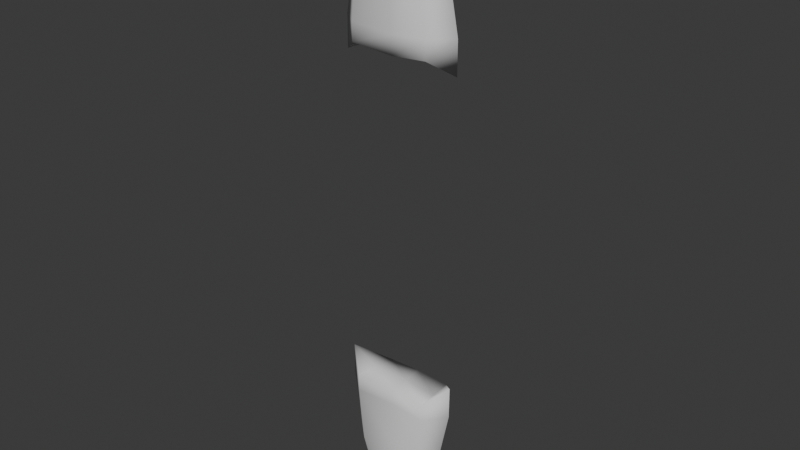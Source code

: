 # Source: ARCHPIECE1tallerHorizontalWall.blend  (saved by Blender 5.0.118; exported with 4.5.12 LTS)
import bpy
from mathutils import Matrix  # noqa: F401  (used for matrix-valued properties, if any)

bpy.ops.wm.read_factory_settings(use_empty=True)
scene = bpy.context.scene
scene.name = 'Scene'

# ---- collections
col_collection = bpy.data.collections.new('Collection'); scene.collection.children.link(col_collection)

# ---- world
world_world = bpy.data.worlds.new('World'); scene.world = world_world
world_world.use_nodes = True; world_world.node_tree.nodes.clear()
_N = world_world.node_tree.nodes; _L = world_world.node_tree.links
n0 = _N.new('ShaderNodeOutputWorld'); n0.name = 'World Output'; n0.location = (300, 300)
n1 = _N.new('ShaderNodeBackground'); n1.name = 'Background'; n1.location = (10, 300)
n1.inputs[0].default_value = (0.05088, 0.05088, 0.05088, 1.0)
_L.new(n1.outputs[0], n0.inputs[0])
n0.is_active_output = True
world_world.color = (0.05088, 0.05088, 0.05088)
world_world.sun_shadow_jitter_overblur = 0.0

# ---- meshes
me_plane_002 = bpy.data.meshes.new('Plane.002')
me_plane_002.from_pydata([(0.139, -0.1214, 0.6017), (0.07704, -0.09612, 0.8084), (0.06679, -0.0821, 0.8884), (0.1162, -0.008917, 0.8937), (0.2239, -0.006457, 0.5711), (0.1731, -0.008392, 0.7938), (-0.02513, 0.113, 0.5442), (-0.03297, 0.0832, 0.8075), (-0.03751, 0.06276, 0.8988), (-0.3222, -0.006286, 0.5757), (-0.2812, -0.0075, 0.7969), (-0.2214, -0.007893, 0.8949), (-0.0157, -0.1337, 0.5157), (-0.02758, -0.1076, 0.7925), (-0.03512, -0.08342, 0.8933), (-0.2092, -0.1207, 0.6077), (-0.1737, -0.09373, 0.8117), (0.005658, -0.008912, 0.9438), (-0.1538, -0.08118, 0.891), (-0.1627, 0.1064, 0.5909), (-0.1455, 0.084, 0.7804), (-0.1347, 0.0678, 0.8705), (0.1278, 0.1095, 0.6), (0.08662, 0.08531, 0.7876), (0.06277, 0.06997, 0.8778), (0.1855, -0.1165, 0.3136), (0.2779, -0.005638, 0.3084), (-0.01528, 0.1053, 0.3039), (-0.3696, -0.005618, 0.3092), (-0.007464, -0.1176, 0.2991), (-0.2415, -0.1164, 0.3146), (-0.1818, 0.1016, 0.3073), (0.172, 0.105, 0.3133), (0.2789, -0.005634, 0.1326), (-0.01523, 0.1057, 0.2052), (-0.3707, -0.005614, 0.1334), (-0.007399, -0.118, 0.2005), (-0.2422, -0.1168, 0.2157), (-0.1823, 0.102, 0.2084), (0.1726, 0.1053, 0.2144), (0.1862, -0.1168, 0.2147), (-0.2125, -0.00841, 0.2121), (-0.01125, -0.008096, 0.2028), (0.1796, -0.008527, 0.2146), (0.139, -0.1214, -2.008), (0.07704, -0.09612, -2.214), (0.06679, -0.0821, -2.294), (0.1162, -0.008917, -2.3), (0.2239, -0.006457, -1.977), (0.1731, -0.008392, -2.2), (-0.02513, 0.113, -1.95), (-0.03297, 0.0832, -2.214), (-0.03751, 0.06276, -2.305), (-0.3222, -0.006286, -1.982), (-0.2812, -0.0075, -2.203), (-0.2214, -0.007893, -2.301), (-0.0157, -0.1337, -1.922), (-0.02758, -0.1076, -2.199), (-0.03512, -0.08342, -2.299), (-0.2092, -0.1207, -2.014), (-0.1737, -0.09373, -2.218), (0.005658, -0.008912, -2.35), (-0.1538, -0.08118, -2.297), (-0.1627, 0.1064, -1.997), (-0.1455, 0.084, -2.186), (-0.1347, 0.0678, -2.277), (0.1278, 0.1095, -2.006), (0.08662, 0.08531, -2.194), (0.06277, 0.06997, -2.284), (0.1855, -0.1165, -1.72), (0.2779, -0.005638, -1.714), (-0.01528, 0.1053, -1.71), (-0.3696, -0.005618, -1.715), (-0.007464, -0.1176, -1.705), (-0.2415, -0.1164, -1.721), (-0.1818, 0.1016, -1.713), (0.172, 0.105, -1.719), (0.2789, -0.005634, -1.539), (-0.01523, 0.1057, -1.611), (-0.3707, -0.005614, -1.539), (-0.007399, -0.118, -1.606), (-0.2422, -0.1168, -1.622), (-0.1823, 0.102, -1.614), (0.1726, 0.1053, -1.62), (0.1862, -0.1168, -1.621), (-0.2125, -0.00841, -1.618), (-0.01125, -0.008096, -1.609), (0.1796, -0.008527, -1.621)], [], [(6, 19, 20, 7), (0, 4, 5, 1), (4, 22, 23, 5), (10, 16, 18, 11), (31, 28, 9, 19), (19, 9, 10, 20), (20, 10, 11, 21), (17, 14, 2, 3), (8, 17, 3, 24), (5, 23, 24, 3), (16, 10, 9, 15), (13, 1, 2, 14), (27, 31, 19, 6), (12, 0, 1, 13), (29, 25, 0, 12), (11, 18, 14, 17), (22, 6, 7, 23), (32, 27, 6, 22), (5, 3, 2, 1), (16, 13, 14, 18), (15, 12, 13, 16), (30, 29, 12, 15), (23, 7, 8, 24), (25, 26, 4, 0), (21, 11, 17, 8), (7, 20, 21, 8), (40, 33, 26, 25), (37, 36, 29, 30), (22, 4, 26, 32), (39, 34, 27, 32), (36, 40, 25, 29), (34, 38, 31, 27), (15, 9, 28, 30), (38, 35, 28, 31), (33, 40, 43), (30, 28, 35, 37), (32, 26, 33, 39), (35, 38, 41), (41, 42, 36, 37), (42, 43, 40, 36), (34, 39, 43, 42), (38, 34, 42, 41), (37, 35, 41), (39, 33, 43), (50, 63, 64, 51), (44, 48, 49, 45), (48, 66, 67, 49), (54, 60, 62, 55), (75, 72, 53, 63), (63, 53, 54, 64), (64, 54, 55, 65), (61, 58, 46, 47), (52, 61, 47, 68), (49, 67, 68, 47), (60, 54, 53, 59), (57, 45, 46, 58), (71, 75, 63, 50), (56, 44, 45, 57), (73, 69, 44, 56), (55, 62, 58, 61), (66, 50, 51, 67), (76, 71, 50, 66), (49, 47, 46, 45), (60, 57, 58, 62), (59, 56, 57, 60), (74, 73, 56, 59), (67, 51, 52, 68), (69, 70, 48, 44), (65, 55, 61, 52), (51, 64, 65, 52), (84, 77, 70, 69), (81, 80, 73, 74), (66, 48, 70, 76), (83, 78, 71, 76), (80, 84, 69, 73), (78, 82, 75, 71), (59, 53, 72, 74), (82, 79, 72, 75), (77, 84, 87), (74, 72, 79, 81), (76, 70, 77, 83), (79, 82, 85), (85, 86, 80, 81), (86, 87, 84, 80), (78, 83, 87, 86), (82, 78, 86, 85), (81, 79, 85), (83, 77, 87)])
me_plane_002.polygons.foreach_set('use_smooth', [True] * 88)
_k = {(0, 12): 1.0, (1, 13): 1.0, (2, 14): 1.0, (6, 22): 1.0, (7, 23): 1.0, (8, 24): 1.0, (9, 19): 1.0, (10, 20): 1.0, (11, 21): 1.0, (12, 15): 1.0, (13, 16): 1.0, (14, 18): 1.0, (9, 15): 1.0, (10, 16): 1.0, (11, 18): 1.0, (6, 19): 1.0, (7, 20): 1.0, (8, 21): 1.0, (4, 22): 1.0, (5, 23): 1.0, (3, 24): 1.0, (0, 1): 0.43, (4, 5): 1.0, (6, 7): 1.0, (9, 10): 0.76, (15, 16): 1.0, (19, 20): 1.0, (22, 23): 1.0, (4, 26): 1.0, (6, 27): 1.0, (9, 28): 1.0, (12, 29): 1.0, (15, 30): 1.0, (19, 31): 1.0, (22, 32): 1.0, (0, 4): 1.0, (1, 5): 1.0, (2, 3): 1.0, (1, 2): 0.43, (3, 5): 1.0, (7, 8): 1.0, (10, 11): 0.76, (16, 18): 1.0, (20, 21): 1.0, (23, 24): 1.0, (0, 25): 0.43, (26, 33): 1.0, (27, 34): 1.0, (28, 35): 1.0, (29, 36): 1.0, (30, 37): 1.0, (31, 38): 1.0, (32, 39): 1.0, (25, 40): 0.43, (44, 56): 1.0, (45, 57): 1.0, (46, 58): 1.0, (50, 66): 1.0, (51, 67): 1.0, (52, 68): 1.0, (53, 63): 1.0, (54, 64): 1.0, (55, 65): 1.0, (56, 59): 1.0, (57, 60): 1.0, (58, 62): 1.0, (53, 59): 1.0, (54, 60): 1.0, (55, 62): 1.0, (50, 63): 1.0, (51, 64): 1.0, (52, 65): 1.0, (48, 66): 1.0, (49, 67): 1.0, (47, 68): 1.0, (44, 45): 0.43, (48, 49): 1.0, (50, 51): 1.0, (53, 54): 0.76, (59, 60): 1.0, (63, 64): 1.0, (66, 67): 1.0, (48, 70): 1.0, (50, 71): 1.0, (53, 72): 1.0, (56, 73): 1.0, (59, 74): 1.0, (63, 75): 1.0, (66, 76): 1.0, (44, 48): 1.0, (45, 49): 1.0, (46, 47): 1.0, (45, 46): 0.43, (47, 49): 1.0, (51, 52): 1.0, (54, 55): 0.76, (60, 62): 1.0, (64, 65): 1.0, (67, 68): 1.0, (44, 69): 0.43, (70, 77): 1.0, (71, 78): 1.0, (72, 79): 1.0, (73, 80): 1.0, (74, 81): 1.0, (75, 82): 1.0, (76, 83): 1.0, (69, 84): 0.43}
me_plane_002.attributes.new('crease_edge', 'FLOAT', 'EDGE').data.foreach_set('value', [_k.get((min(e.vertices), max(e.vertices)), 0.0) for e in me_plane_002.edges])
_uv = me_plane_002.uv_layers.new(name='UVMap')
_uv.uv.foreach_set('vector', [0.6698, 0.7358, 0.7043, 0.7358, 0.7084, 0.8253, 0.6735, 0.8253, 0.5194, 0.7358, 0.5775, 0.7358, 0.58, 0.8253, 0.5181, 0.8253, 0.5775, 0.7358, 0.6359, 0.7358, 0.6402, 0.8253, 0.58, 0.8253, 0.3751, 0.8253, 0.437, 0.8253, 0.4372, 0.8567, 0.3747, 0.8567, 0.3019, 0.6622, 0.3723, 0.6684, 0.372, 0.7358, 0.3019, 0.7358, 0.3019, 0.7358, 0.372, 0.7358, 0.3751, 0.8253, 0.306, 0.8253, 0.306, 0.8253, 0.3751, 0.8253, 0.3747, 0.8567, 0.3082, 0.8567, 0.4996, 0.956, 0.4834, 0.8567, 0.5211, 0.8567, 0.58, 0.8567, 0.6743, 0.8567, 0.4996, 0.956, 0.58, 0.8567, 0.641, 0.8567, 0.58, 0.8253, 0.6402, 0.8253, 0.641, 0.8567, 0.58, 0.8567, 0.437, 0.8253, 0.3751, 0.8253, 0.372, 0.7358, 0.4351, 0.7358, 0.4848, 0.8253, 0.5181, 0.8253, 0.5211, 0.8567, 0.4834, 0.8567, 0.6692, 0.6684, 0.7043, 0.6622, 0.7043, 0.7358, 0.6698, 0.7358, 0.4834, 0.7358, 0.5194, 0.7358, 0.5181, 0.8253, 0.4848, 0.8253, 0.4838, 0.6684, 0.5197, 0.6684, 0.5194, 0.7358, 0.4834, 0.7358, 0.3747, 0.8567, 0.4372, 0.8567, 0.4834, 0.8567, 0.4996, 0.956, 0.6359, 0.7358, 0.6698, 0.7358, 0.6735, 0.8253, 0.6402, 0.8253, 0.635, 0.6684, 0.6692, 0.6684, 0.6698, 0.7358, 0.6359, 0.7358, 0.58, 0.8253, 0.58, 0.8567, 0.5211, 0.8567, 0.5181, 0.8253, 0.437, 0.8253, 0.4848, 0.8253, 0.4834, 0.8567, 0.4372, 0.8567, 0.4351, 0.7358, 0.4834, 0.7358, 0.4848, 0.8253, 0.437, 0.8253, 0.4354, 0.6684, 0.4838, 0.6684, 0.4834, 0.7358, 0.4351, 0.7358, 0.6402, 0.8253, 0.6735, 0.8253, 0.6743, 0.8567, 0.641, 0.8567, 0.5197, 0.6684, 0.5772, 0.6684, 0.5775, 0.7358, 0.5194, 0.7358, 0.3082, 0.8567, 0.3747, 0.8567, 0.4996, 0.956, 0.6743, 0.8567, 0.6735, 0.8253, 0.7084, 0.8253, 0.7106, 0.8567, 0.6743, 0.8567, 0.5197, 0.6652, 0.5772, 0.6652, 0.5772, 0.6684, 0.5197, 0.6684, 0.4354, 0.6652, 0.4838, 0.6652, 0.4838, 0.6684, 0.4354, 0.6684, 0.6359, 0.7358, 0.5775, 0.7358, 0.5772, 0.6684, 0.635, 0.6684, 0.635, 0.6652, 0.6692, 0.6652, 0.6692, 0.6684, 0.635, 0.6684, 0.4838, 0.6652, 0.5197, 0.6652, 0.5197, 0.6684, 0.4838, 0.6684, 0.6692, 0.6652, 0.7043, 0.6591, 0.7043, 0.6622, 0.6692, 0.6684, 0.4351, 0.7358, 0.372, 0.7358, 0.3723, 0.6684, 0.4354, 0.6684, 0.3019, 0.6591, 0.3723, 0.6652, 0.3723, 0.6684, 0.3019, 0.6622, 0.5772, 0.6652, 0.5197, 0.6652, 0.5759, 0.6652, 0.4354, 0.6684, 0.3723, 0.6684, 0.3723, 0.6652, 0.4354, 0.6652, 0.635, 0.6684, 0.5772, 0.6684, 0.5772, 0.6652, 0.635, 0.6652, 0.3723, 0.6652, 0.3019, 0.6591, 0.3692, 0.6622, 0.3692, 0.6622, 0.5749, 0.6652, 0.4838, 0.6652, 0.4354, 0.6652, 0.5749, 0.6652, 0.5759, 0.6652, 0.5197, 0.6652, 0.4838, 0.6652, 0.6692, 0.6652, 0.635, 0.6652, 0.5759, 0.6652, 0.5749, 0.6652, 0.3019, 0.6591, 0.6692, 0.6652, 0.5749, 0.6652, 0.3692, 0.6622, 0.4354, 0.6652, 0.3723, 0.6652, 0.3692, 0.6622, 0.635, 0.6652, 0.5772, 0.6652, 0.5759, 0.6652, 0.6698, 0.7358, 0.7043, 0.7358, 0.7084, 0.8253, 0.6735, 0.8253, 0.5194, 0.7358, 0.5775, 0.7358, 0.58, 0.8253, 0.5181, 0.8253, 0.5775, 0.7358, 0.6359, 0.7358, 0.6402, 0.8253, 0.58, 0.8253, 0.3751, 0.8253, 0.437, 0.8253, 0.4372, 0.8567, 0.3747, 0.8567, 0.3019, 0.6622, 0.3723, 0.6684, 0.372, 0.7358, 0.3019, 0.7358, 0.3019, 0.7358, 0.372, 0.7358, 0.3751, 0.8253, 0.306, 0.8253, 0.306, 0.8253, 0.3751, 0.8253, 0.3747, 0.8567, 0.3082, 0.8567, 0.4996, 0.956, 0.4834, 0.8567, 0.5211, 0.8567, 0.58, 0.8567, 0.6743, 0.8567, 0.4996, 0.956, 0.58, 0.8567, 0.641, 0.8567, 0.58, 0.8253, 0.6402, 0.8253, 0.641, 0.8567, 0.58, 0.8567, 0.437, 0.8253, 0.3751, 0.8253, 0.372, 0.7358, 0.4351, 0.7358, 0.4848, 0.8253, 0.5181, 0.8253, 0.5211, 0.8567, 0.4834, 0.8567, 0.6692, 0.6684, 0.7043, 0.6622, 0.7043, 0.7358, 0.6698, 0.7358, 0.4834, 0.7358, 0.5194, 0.7358, 0.5181, 0.8253, 0.4848, 0.8253, 0.4838, 0.6684, 0.5197, 0.6684, 0.5194, 0.7358, 0.4834, 0.7358, 0.3747, 0.8567, 0.4372, 0.8567, 0.4834, 0.8567, 0.4996, 0.956, 0.6359, 0.7358, 0.6698, 0.7358, 0.6735, 0.8253, 0.6402, 0.8253, 0.635, 0.6684, 0.6692, 0.6684, 0.6698, 0.7358, 0.6359, 0.7358, 0.58, 0.8253, 0.58, 0.8567, 0.5211, 0.8567, 0.5181, 0.8253, 0.437, 0.8253, 0.4848, 0.8253, 0.4834, 0.8567, 0.4372, 0.8567, 0.4351, 0.7358, 0.4834, 0.7358, 0.4848, 0.8253, 0.437, 0.8253, 0.4354, 0.6684, 0.4838, 0.6684, 0.4834, 0.7358, 0.4351, 0.7358, 0.6402, 0.8253, 0.6735, 0.8253, 0.6743, 0.8567, 0.641, 0.8567, 0.5197, 0.6684, 0.5772, 0.6684, 0.5775, 0.7358, 0.5194, 0.7358, 0.3082, 0.8567, 0.3747, 0.8567, 0.4996, 0.956, 0.6743, 0.8567, 0.6735, 0.8253, 0.7084, 0.8253, 0.7106, 0.8567, 0.6743, 0.8567, 0.5197, 0.6652, 0.5772, 0.6652, 0.5772, 0.6684, 0.5197, 0.6684, 0.4354, 0.6652, 0.4838, 0.6652, 0.4838, 0.6684, 0.4354, 0.6684, 0.6359, 0.7358, 0.5775, 0.7358, 0.5772, 0.6684, 0.635, 0.6684, 0.635, 0.6652, 0.6692, 0.6652, 0.6692, 0.6684, 0.635, 0.6684, 0.4838, 0.6652, 0.5197, 0.6652, 0.5197, 0.6684, 0.4838, 0.6684, 0.6692, 0.6652, 0.7043, 0.6591, 0.7043, 0.6622, 0.6692, 0.6684, 0.4351, 0.7358, 0.372, 0.7358, 0.3723, 0.6684, 0.4354, 0.6684, 0.3019, 0.6591, 0.3723, 0.6652, 0.3723, 0.6684, 0.3019, 0.6622, 0.5772, 0.6652, 0.5197, 0.6652, 0.5759, 0.6652, 0.4354, 0.6684, 0.3723, 0.6684, 0.3723, 0.6652, 0.4354, 0.6652, 0.635, 0.6684, 0.5772, 0.6684, 0.5772, 0.6652, 0.635, 0.6652, 0.3723, 0.6652, 0.3019, 0.6591, 0.3692, 0.6622, 0.3692, 0.6622, 0.5749, 0.6652, 0.4838, 0.6652, 0.4354, 0.6652, 0.5749, 0.6652, 0.5759, 0.6652, 0.5197, 0.6652, 0.4838, 0.6652, 0.6692, 0.6652, 0.635, 0.6652, 0.5759, 0.6652, 0.5749, 0.6652, 0.3019, 0.6591, 0.6692, 0.6652, 0.5749, 0.6652, 0.3692, 0.6622, 0.4354, 0.6652, 0.3723, 0.6652, 0.3692, 0.6622, 0.635, 0.6652, 0.5772, 0.6652, 0.5759, 0.6652])
me_plane_002.update()

# ---- objects
ob_archpiece1tallerhorizontalwallmesh1 = bpy.data.objects.new('ARCHPIECE1tallerHORIZONTALWALLMESH1', me_plane_002)

# ---- transforms, parenting, visibility, modifiers, constraints
ob_archpiece1tallerhorizontalwallmesh1.location = (0.0, 0.0, 0.0)

# ---- collection membership
col_collection.objects.link(ob_archpiece1tallerhorizontalwallmesh1)

# ---- scene / render settings (as saved in the file)
scene.frame_start = 1; scene.frame_end = 250; scene.frame_set(1)
scene.render.engine = 'BLENDER_EEVEE_NEXT'
scene.render.bake_bias = 0.0
scene.render.bake_samples = 0
bpy.context.view_layer.update()

# ---- added for rendering (the .blend has no active camera and no usable light): camera, sun
cam_auto = bpy.data.cameras.new('AutoCamera')
cam_auto.lens = 50.0
cam_auto.sensor_width = 36.0
cam_auto.clip_end = 1000.0
ob_auto_camera = bpy.data.objects.new('AutoCamera', cam_auto)
scene.collection.objects.link(ob_auto_camera)
ob_auto_camera.location = (3.06842, -3.74755, 1.78847)
ob_auto_camera.rotation_euler = (1.09748, -7.21219e-08, 0.694738)
scene.camera = ob_auto_camera
light_auto_sun = bpy.data.lights.new('AutoSun', 'SUN')
light_auto_sun.energy = 3.0
light_auto_sun.angle = 0.0523599
ob_auto_sun = bpy.data.objects.new('AutoSun', light_auto_sun)
scene.collection.objects.link(ob_auto_sun)
ob_auto_sun.rotation_euler = (0.872665, 0.174533, 0.523599)
bpy.context.view_layer.update()

